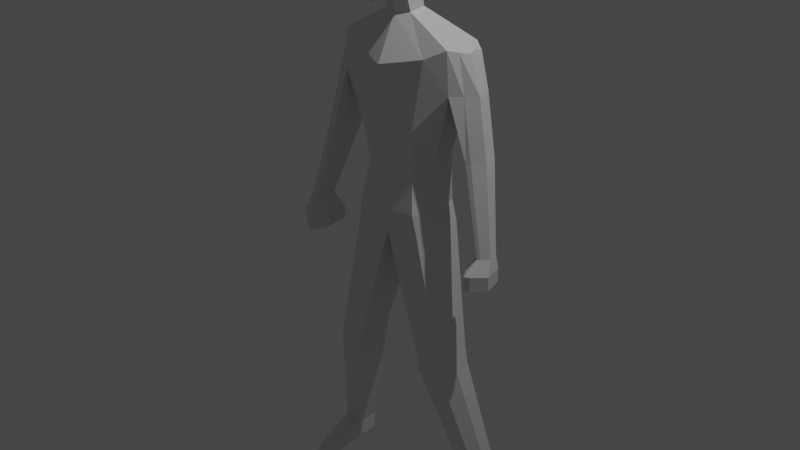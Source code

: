 # Source: lowpoly-human.blend  (saved by Blender 4.0.36; exported with 4.5.12 LTS)
import bpy
from mathutils import Matrix  # noqa: F401  (used for matrix-valued properties, if any)

bpy.ops.wm.read_factory_settings(use_empty=True)
scene = bpy.context.scene
scene.name = 'Scene'

# ---- collections
col_collection = bpy.data.collections.new('Collection'); scene.collection.children.link(col_collection)

# ---- materials (node trees are filled in below, after node groups)
mat_material = bpy.data.materials.new('Material')
mat_material.alpha_threshold = 0.0
mat_material.use_transparent_shadow = False
mat_material.roughness = 0.5
mat_material.line_color = (0.0, 0.0, 0.0, 1.0)

# ---- material node trees
mat_material.use_nodes = True; mat_material.node_tree.nodes.clear()
_N = mat_material.node_tree.nodes; _L = mat_material.node_tree.links
n0 = _N.new('ShaderNodeOutputMaterial'); n0.name = 'Material Output'; n0.location = (300, 300)
n1 = _N.new('ShaderNodeBsdfPrincipled'); n1.name = 'Principled BSDF'; n1.location = (10, 300)
n1.distribution = 'GGX'
n1.subsurface_method = 'RANDOM_WALK_SKIN'
n1.inputs[3].default_value = 1.45
n1.inputs[27].default_value = (0.0, 0.0, 0.0, 1.0)
n1.inputs[28].default_value = 1.0
_L.new(n1.outputs[0], n0.inputs[0])
n0.is_active_output = True

# ---- world
world_world = bpy.data.worlds.new('World'); scene.world = world_world
world_world.use_nodes = True; world_world.node_tree.nodes.clear()
_N = world_world.node_tree.nodes; _L = world_world.node_tree.links
n0 = _N.new('ShaderNodeOutputWorld'); n0.name = 'World Output'; n0.location = (300, 300)
n1 = _N.new('ShaderNodeBackground'); n1.name = 'Background'; n1.location = (10, 300)
n1.inputs[0].default_value = (0.05088, 0.05088, 0.05088, 1.0)
_L.new(n1.outputs[0], n0.inputs[0])
n0.is_active_output = True
world_world.color = (0.05088, 0.05088, 0.05088)
world_world.use_sun_shadow = False
world_world.sun_shadow_jitter_overblur = 0.0

# ---- lights
light_light = bpy.data.lights.new('Light', 'POINT')
light_light.transmission_factor = 0.0
light_light.use_soft_falloff = False
light_light.energy = 1000.0
light_light.shadow_soft_size = 0.1
light_light.shadow_maximum_resolution = 0.006
light_light.use_absolute_resolution = True

# ---- meshes
me_cube = bpy.data.meshes.new('Cube')
me_cube.from_pydata([(0.3241, -0.1868, 0.3319), (0.3241, -0.09512, -0.2472), (0.0, -0.3513, 0.3296), (0.0, -0.3067, -0.4029), (0.3241, 0.04025, 0.4625), (0.0, 0.00529, 0.5845), (0.3241, 0.2915, 0.4263), (0.0, 0.3548, 0.5342), (0.3241, 0.4363, 0.2179), (0.0, 0.5563, 0.2442), (0.3241, 0.4067, 0.01051), (0.0, 0.5151, -0.04432), (0.3241, 0.1061, -0.1475), (0.0, 0.0215, -0.3849), (0.162, -0.3107, 0.3531), (0.162, -0.2189, -0.3238), (0.162, 0.00529, 0.5845), (0.162, 0.3548, 0.5342), (0.162, 0.5563, 0.2442), (0.162, 0.5151, -0.04432), (0.162, 0.09687, -0.3849), (0.3512, -0.003304, 0.2309), (0.3512, -0.003304, -0.01683), (0.3512, 0.09309, 0.2867), (0.3512, 0.2013, 0.2713), (0.3512, 0.2506, 0.09341), (0.3512, 0.122, 0.02584), (0.3241, 0.1659, 0.4444), (0.0, 0.1801, 0.5593), (0.3241, 0.2564, -0.06848), (0.0, 0.415, -0.1229), (0.162, 0.306, -0.1229), (0.162, 0.1801, 0.5593), (0.3512, 0.1472, 0.279), (0.3512, 0.1863, 0.05962), (0.3241, -0.0733, 0.3972), (0.0, -0.1527, 0.4937), (0.0, -0.1069, -0.3022), (0.3241, -0.04039, -0.1973), (0.162, -0.1069, -0.3022), (0.162, -0.1527, 0.4937), (0.3512, 0.0449, 0.2588), (0.3512, 0.05934, 0.004504), (0.0, 0.0732, -0.5991), (0.17, 0.1496, -0.5781), (0.0, 0.3838, -0.6001), (0.17, 0.3838, -0.5578), (0.2378, 0.2828, -0.09745), (0.2488, 0.1012, -0.1828), (0.2528, -0.06963, -0.2435), (0.162, -0.03304, -0.3322), (0.2177, 0.09949, -0.2637), (0.2044, 0.03088, -0.3023), (0.17, 0.263, -0.5683), (0.162, 0.1769, -0.2846), (0.0, 0.2334, -0.5996), (0.0, 0.5966, -0.8158), (0.0, -0.201, -1.113), (0.7104, 0.1014, -0.8899), (0.0, 0.6513, -1.253), (0.0, -0.1069, -1.923), (0.0, 0.51, -2.037), (0.0, -0.08263, -2.928), (0.0, 0.6168, -2.979), (0.7443, 0.1014, -1.407), (0.5587, 0.1933, -2.921), (0.4543, 0.263, -2.36), (0.7136, 0.6449, -0.8971), (0.4701, -0.004523, -1.017), (0.3607, -0.06041, -1.873), (0.3891, -0.07681, -2.897), (0.0, -0.05694, -2.457), (0.3171, 0.01152, -2.416), (0.3241, -0.1868, 0.04236), (0.0, -0.3984, 0.0), (0.3241, 0.3639, 0.3221), (0.0, 0.4556, 0.3892), (0.162, 0.4556, 0.3892), (0.162, -0.3107, 0.03953), (0.3512, -0.003304, 0.107), (0.3512, 0.2259, 0.1823), (0.3512, 0.1075, 0.1563), (0.3512, 0.1667, 0.1693), (0.3512, 0.05212, 0.1317), (0.7187, 0.5936, -1.393), (0.518, 0.4878, -2.24), (0.4616, 0.596, -2.897), (0.8569, 0.3425, -0.9543), (1.012, 0.3187, -1.403), (0.8595, 0.5365, -0.9601), (0.9866, 0.509, -1.389), (0.712, 0.3838, -0.8935), (0.7315, 0.3582, -1.4), (0.547, 0.3754, -2.3), (0.5101, 0.3946, -2.909), (0.8431, 0.4395, -0.9225), (0.9994, 0.4138, -1.396), (0.9785, 0.1371, -2.147), (0.8757, 0.5392, -2.133), (1.169, 0.2642, -2.143), (1.144, 0.4545, -2.129), (0.8886, 0.3037, -2.14), (1.156, 0.3594, -2.136), (0.7837, 0.2219, -0.9221), (0.7865, 0.5907, -0.9286), (0.8526, 0.5513, -1.391), (0.8783, 0.21, -1.405), (0.7775, 0.4116, -0.908), (1.01, 0.4968, -2.131), (1.035, 0.1556, -2.145), (1.257, 0.02267, -3.209), (1.187, 0.2945, -3.2), (1.386, 0.1086, -3.206), (1.368, 0.2373, -3.197), (1.196, 0.1353, -3.204), (1.377, 0.173, -3.202), (1.278, 0.2659, -3.198), (1.295, 0.03518, -3.208), (1.194, -0.1387, -3.386), (1.068, 0.3559, -3.369), (1.429, 0.0177, -3.382), (1.397, 0.2517, -3.365), (1.083, 0.06627, -3.378), (1.413, 0.1347, -3.373), (1.232, 0.3038, -3.367), (1.264, -0.1159, -3.384), (1.194, -0.1387, -3.567), (1.068, 0.3559, -3.55), (1.429, 0.0177, -3.562), (1.397, 0.2517, -3.545), (1.083, 0.06627, -3.558), (1.413, 0.1347, -3.553), (1.232, 0.3038, -3.547), (1.264, -0.1159, -3.564), (1.222, 0.1263, -3.669), (0.0, 0.6424, -3.272), (0.5613, 0.4202, -3.202), (0.5128, 0.6215, -3.19), (0.4403, -0.05123, -3.19), (0.6098, 0.2189, -3.215), (0.0, -0.05705, -3.221), (0.4405, 0.4795, -4.824), (0.85, 0.3174, -4.773), (0.8146, 0.4642, -4.764), (0.7617, -0.02654, -4.764), (0.8854, 0.1705, -4.782), (0.4405, -0.03078, -4.787), (0.4825, 0.4795, -5.06), (0.892, 0.3174, -5.009), (0.8566, 0.4642, -5.0), (0.8037, -0.02654, -5.0), (0.9274, 0.1705, -5.018), (0.4825, -0.03078, -5.023), (0.9355, 0.7469, -6.784), (1.214, 0.6367, -6.75), (1.19, 0.7365, -6.744), (1.154, 0.4028, -6.744), (1.238, 0.5368, -6.756), (0.9355, 0.3999, -6.759), (0.9577, 0.7439, -7.042), (1.236, 0.6337, -7.007), (1.212, 0.7336, -7.001), (1.176, 0.3999, -7.001), (1.26, 0.5339, -7.013), (0.9577, 0.397, -7.017), (1.141, -0.2384, -6.98), (1.226, -0.1044, -6.992), (0.923, -0.2413, -6.995), (1.164, -0.2414, -7.049), (1.248, -0.1074, -7.061), (0.9453, -0.2443, -7.064)], [], [(78, 14, 2, 74), (40, 35, 4, 16), (32, 27, 6, 17), (77, 75, 8, 18), (18, 8, 10, 19), (31, 47, 48, 51, 54), (39, 49, 38, 1, 15), (37, 39, 15, 3), (20, 13, 43, 44), (9, 18, 19, 11), (76, 77, 18, 9), (28, 32, 17, 7), (36, 40, 16, 5), (73, 0, 14, 78), (73, 1, 22, 79), (75, 6, 24, 80), (35, 0, 21, 41), (10, 8, 25), (38, 12, 26, 42), (27, 4, 23, 33), (29, 10, 25, 34), (83, 79, 22, 42), (82, 81, 26, 34), (80, 82, 34, 25), (12, 29, 34, 26), (6, 27, 33, 24), (5, 16, 32, 28), (11, 19, 31, 30), (19, 10, 29, 47, 31), (16, 4, 27, 32), (81, 83, 42, 26), (1, 38, 42, 22), (4, 35, 41, 23), (2, 14, 40, 36), (13, 20, 50, 39, 37), (20, 52, 50), (14, 0, 35, 40), (45, 46, 53, 55), (30, 31, 46, 45), (31, 54, 53, 46), (49, 48, 12, 38), (48, 47, 29, 12), (49, 52, 51, 48), (50, 52, 49, 39), (51, 52, 20), (54, 51, 20), (53, 54, 20, 44), (55, 53, 44, 43), (60, 69, 68, 57), (64, 58, 68, 69), (68, 44, 43, 57), (58, 53, 44, 68), (67, 46, 53, 58, 91), (46, 67, 56, 45), (71, 72, 69, 60), (62, 70, 72, 71), (65, 66, 72, 70), (66, 64, 69, 72), (23, 41, 83, 81), (24, 33, 82, 80), (33, 23, 81, 82), (41, 21, 79, 83), (8, 75, 80, 25), (0, 73, 79, 21), (1, 73, 78, 15), (7, 17, 77, 76), (17, 6, 75, 77), (15, 78, 74, 3), (93, 85, 84, 92), (107, 103, 87, 95), (94, 86, 85, 93), (63, 61, 85, 86), (61, 59, 84, 85), (59, 56, 67, 84), (96, 90, 89, 95), (103, 106, 88, 87), (105, 104, 89, 90), (88, 96, 95, 87), (65, 94, 93, 66), (104, 107, 95, 89), (66, 93, 92, 64), (96, 88, 99, 102), (64, 92, 101, 97), (106, 64, 97, 109), (92, 84, 98, 101), (90, 96, 102, 100), (105, 90, 100, 108), (84, 105, 108, 98), (88, 106, 109, 99), (67, 91, 107, 104), (84, 67, 104, 105), (58, 64, 106, 103), (91, 58, 103, 107), (99, 109, 117, 112), (102, 99, 112, 115), (109, 97, 110, 117), (100, 102, 115, 113), (98, 108, 116, 111), (97, 101, 114, 110), (108, 100, 113, 116), (101, 98, 111, 114), (110, 114, 122, 118), (116, 113, 121, 124), (114, 111, 119, 122), (112, 117, 125, 120), (115, 112, 120, 123), (117, 110, 118, 125), (113, 115, 123, 121), (111, 116, 124, 119), (119, 124, 132, 127), (118, 122, 130, 126), (124, 121, 129, 132), (122, 119, 127, 130), (120, 125, 133, 128), (123, 120, 128, 131), (125, 118, 126, 133), (121, 123, 131, 129), (131, 128, 134), (133, 126, 134), (129, 131, 134), (127, 132, 134), (126, 130, 134), (132, 129, 134), (130, 127, 134), (128, 133, 134), (94, 65, 139, 136), (65, 70, 138, 139), (63, 86, 137, 135), (70, 62, 140, 138), (86, 94, 136, 137), (138, 140, 146, 144), (135, 137, 143, 141), (137, 136, 142, 143), (140, 135, 141, 146), (139, 138, 144, 145), (136, 139, 145, 142), (144, 146, 152, 150), (143, 142, 148, 149), (146, 141, 147, 152), (141, 143, 149, 147), (145, 144, 150, 151), (142, 145, 151, 148), (147, 149, 155, 153), (151, 150, 156, 157), (148, 151, 157, 154), (150, 152, 158, 156), (149, 148, 154, 155), (152, 147, 153, 158), (164, 162, 168, 170), (155, 154, 160, 161), (158, 153, 159, 164), (153, 155, 161, 159), (158, 164, 170, 167), (154, 157, 163, 160), (159, 161, 160, 163, 162, 164), (165, 167, 170, 168), (166, 165, 168, 169), (157, 156, 165, 166), (163, 157, 166, 169), (156, 158, 167, 165), (162, 163, 169, 168)])
_uv = me_cube.uv_layers.new(name='UVMap')
_uv.uv.foreach_set('vector', [0.5, 0.8125, 0.625, 0.8125, 0.625, 0.875, 0.5, 0.875, 0.625, 0.8125, 0.625, 0.75, 0.625, 0.75, 0.625, 0.8125, 0.625, 0.8125, 0.625, 0.75, 0.625, 0.75, 0.625, 0.8125, 0.625, 0.8125, 0.625, 0.75, 0.625, 0.75, 0.625, 0.8125, 0.625, 0.8125, 0.625, 0.75, 0.625, 0.75, 0.625, 0.8125, 0.625, 0.8125, 0.625, 0.7833, 0.625, 0.7828, 0.625, 0.7947, 0.625, 0.8125, 0.625, 0.8125, 0.625, 0.7775, 0.625, 0.75, 0.625, 0.75, 0.625, 0.8125, 0.625, 0.875, 0.625, 0.8125, 0.625, 0.8125, 0.625, 0.875, 0.625, 0.8125, 0.625, 0.875, 0.625, 0.875, 0.625, 0.8125, 0.625, 0.875, 0.625, 0.8125, 0.625, 0.8125, 0.625, 0.875, 0.625, 0.875, 0.625, 0.8125, 0.625, 0.8125, 0.625, 0.875, 0.625, 0.875, 0.625, 0.8125, 0.625, 0.8125, 0.625, 0.875, 0.625, 0.875, 0.625, 0.8125, 0.625, 0.8125, 0.625, 0.875, 0.5, 0.75, 0.625, 0.75, 0.625, 0.8125, 0.5, 0.8125, 0.5, 0.75, 0.375, 0.75, 0.375, 0.75, 0.5, 0.75, 0.625, 0.75, 0.625, 0.75, 0.625, 0.75, 0.625, 0.75, 0.625, 0.75, 0.625, 0.75, 0.625, 0.75, 0.625, 0.75, 0.625, 0.75, 0.625, 0.75, 0.625, 0.75, 0.625, 0.75, 0.625, 0.75, 0.625, 0.75, 0.625, 0.75, 0.625, 0.75, 0.625, 0.75, 0.625, 0.75, 0.625, 0.75, 0.625, 0.75, 0.625, 0.75, 0.625, 0.75, 0.625, 0.75, 0.625, 0.75, 0.625, 0.75, 0.625, 0.75, 0.625, 0.75, 0.625, 0.75, 0.625, 0.75, 0.625, 0.75, 0.625, 0.75, 0.625, 0.75, 0.625, 0.75, 0.625, 0.75, 0.625, 0.75, 0.625, 0.75, 0.625, 0.75, 0.625, 0.75, 0.625, 0.75, 0.625, 0.75, 0.625, 0.75, 0.625, 0.75, 0.625, 0.75, 0.625, 0.875, 0.625, 0.8125, 0.625, 0.8125, 0.625, 0.875, 0.625, 0.875, 0.625, 0.8125, 0.625, 0.8125, 0.625, 0.875, 0.625, 0.8125, 0.625, 0.75, 0.625, 0.75, 0.625, 0.7833, 0.625, 0.8125, 0.625, 0.8125, 0.625, 0.75, 0.625, 0.75, 0.625, 0.8125, 0.625, 0.75, 0.625, 0.75, 0.625, 0.75, 0.625, 0.75, 0.625, 0.75, 0.625, 0.75, 0.625, 0.75, 0.625, 0.75, 0.625, 0.75, 0.625, 0.75, 0.625, 0.75, 0.625, 0.75, 0.625, 0.875, 0.625, 0.8125, 0.625, 0.8125, 0.625, 0.875, 0.625, 0.875, 0.625, 0.8125, 0.625, 0.8125, 0.625, 0.8125, 0.625, 0.875, 0.625, 0.8125, 0.625, 0.7921, 0.625, 0.8125, 0.625, 0.8125, 0.625, 0.75, 0.625, 0.75, 0.625, 0.8125, 0.625, 0.875, 0.625, 0.8125, 0.625, 0.8125, 0.625, 0.875, 0.625, 0.875, 0.625, 0.8125, 0.625, 0.8125, 0.625, 0.875, 0.625, 0.8125, 0.625, 0.8125, 0.625, 0.8125, 0.625, 0.8125, 0.625, 0.7775, 0.625, 0.7828, 0.625, 0.75, 0.625, 0.75, 0.625, 0.7828, 0.625, 0.7833, 0.625, 0.75, 0.625, 0.75, 0.625, 0.7775, 0.625, 0.7921, 0.625, 0.7947, 0.625, 0.7828, 0.625, 0.8125, 0.625, 0.7921, 0.625, 0.7775, 0.625, 0.8125, 0.625, 0.7947, 0.625, 0.7921, 0.625, 0.8125, 0.625, 0.8125, 0.625, 0.7947, 0.625, 0.8125, 0.625, 0.8125, 0.625, 0.8125, 0.625, 0.8125, 0.625, 0.8125, 0.625, 0.875, 0.625, 0.8125, 0.625, 0.8125, 0.625, 0.875, 0.0, 0.0, 0.0, 0.0, 0.0, 0.0, 0.0, 0.0, 0.0, 0.0, 0.0, 0.0, 0.0, 0.0, 0.0, 0.0, 0.0, 0.0, 0.0, 0.0, 0.0, 0.0, 0.0, 0.0, 0.0, 0.0, 0.0, 0.0, 0.0, 0.0, 0.0, 0.0, 0.0, 0.0, 0.0, 0.0, 0.0, 0.0, 0.0, 0.0, 0.0, 0.0, 0.0, 0.0, 0.0, 0.0, 0.0, 0.0, 0.0, 0.0, 0.0, 0.0, 0.0, 0.0, 0.0, 0.0, 0.0, 0.0, 0.0, 0.0, 0.0, 0.0, 0.0, 0.0, 0.0, 0.0, 0.0, 0.0, 0.0, 0.0, 0.0, 0.0, 0.0, 0.0, 0.0, 0.0, 0.0, 0.0, 0.0, 0.0, 0.0, 0.0, 0.625, 0.75, 0.625, 0.75, 0.625, 0.75, 0.625, 0.75, 0.625, 0.75, 0.625, 0.75, 0.625, 0.75, 0.625, 0.75, 0.625, 0.75, 0.625, 0.75, 0.625, 0.75, 0.625, 0.75, 0.625, 0.75, 0.625, 0.75, 0.625, 0.75, 0.625, 0.75, 0.625, 0.75, 0.625, 0.75, 0.625, 0.75, 0.625, 0.75, 0.625, 0.75, 0.5, 0.75, 0.5, 0.75, 0.625, 0.75, 0.375, 0.75, 0.5, 0.75, 0.5, 0.8125, 0.375, 0.8125, 0.625, 0.875, 0.625, 0.8125, 0.625, 0.8125, 0.625, 0.875, 0.625, 0.8125, 0.625, 0.75, 0.625, 0.75, 0.625, 0.8125, 0.375, 0.8125, 0.5, 0.8125, 0.5, 0.875, 0.375, 0.875, 0.0, 0.0, 0.0, 0.0, 0.0, 0.0, 0.0, 0.0, 0.0, 0.0, 0.0, 0.0, 0.0, 0.0, 0.0, 0.0, 0.0, 0.0, 0.0, 0.0, 0.0, 0.0, 0.0, 0.0, 0.0, 0.0, 0.0, 0.0, 0.0, 0.0, 0.0, 0.0, 0.0, 0.0, 0.0, 0.0, 0.0, 0.0, 0.0, 0.0, 0.0, 0.0, 0.0, 0.0, 0.0, 0.0, 0.0, 0.0, 0.0, 0.0, 0.0, 0.0, 0.0, 0.0, 0.0, 0.0, 0.0, 0.0, 0.0, 0.0, 0.0, 0.0, 0.0, 0.0, 0.0, 0.0, 0.0, 0.0, 0.0, 0.0, 0.0, 0.0, 0.0, 0.0, 0.0, 0.0, 0.0, 0.0, 0.0, 0.0, 0.0, 0.0, 0.0, 0.0, 0.0, 0.0, 0.0, 0.0, 0.0, 0.0, 0.0, 0.0, 0.0, 0.0, 0.0, 0.0, 0.0, 0.0, 0.0, 0.0, 0.0, 0.0, 0.0, 0.0, 0.0, 0.0, 0.0, 0.0, 0.0, 0.0, 0.0, 0.0, 0.0, 0.0, 0.0, 0.0, 0.0, 0.0, 0.0, 0.0, 0.0, 0.0, 0.0, 0.0, 0.0, 0.0, 0.0, 0.0, 0.0, 0.0, 0.0, 0.0, 0.0, 0.0, 0.0, 0.0, 0.0, 0.0, 0.0, 0.0, 0.0, 0.0, 0.0, 0.0, 0.0, 0.0, 0.0, 0.0, 0.0, 0.0, 0.0, 0.0, 0.0, 0.0, 0.0, 0.0, 0.0, 0.0, 0.0, 0.0, 0.0, 0.0, 0.0, 0.0, 0.0, 0.0, 0.0, 0.0, 0.0, 0.0, 0.0, 0.0, 0.0, 0.0, 0.0, 0.0, 0.0, 0.0, 0.0, 0.0, 0.0, 0.0, 0.0, 0.0, 0.0, 0.0, 0.0, 0.0, 0.0, 0.0, 0.0, 0.0, 0.0, 0.0, 0.0, 0.0, 0.0, 0.0, 0.0, 0.0, 0.0, 0.0, 0.0, 0.0, 0.0, 0.0, 0.0, 0.0, 0.0, 0.0, 0.0, 0.0, 0.0, 0.0, 0.0, 0.0, 0.0, 0.0, 0.0, 0.0, 0.0, 0.0, 0.0, 0.0, 0.0, 0.0, 0.0, 0.0, 0.0, 0.0, 0.0, 0.0, 0.0, 0.0, 0.0, 0.0, 0.0, 0.0, 0.0, 0.0, 0.0, 0.0, 0.0, 0.0, 0.0, 0.0, 0.0, 0.0, 0.0, 0.0, 0.0, 0.0, 0.0, 0.0, 0.0, 0.0, 0.0, 0.0, 0.0, 0.0, 0.0, 0.0, 0.0, 0.0, 0.0, 0.0, 0.0, 0.0, 0.0, 0.0, 0.0, 0.0, 0.0, 0.0, 0.0, 0.0, 0.0, 0.0, 0.0, 0.0, 0.0, 0.0, 0.0, 0.0, 0.0, 0.0, 0.0, 0.0, 0.0, 0.0, 0.0, 0.0, 0.0, 0.0, 0.0, 0.0, 0.0, 0.0, 0.0, 0.0, 0.0, 0.0, 0.0, 0.0, 0.0, 0.0, 0.0, 0.0, 0.0, 0.0, 0.0, 0.0, 0.0, 0.0, 0.0, 0.0, 0.0, 0.0, 0.0, 0.0, 0.0, 0.0, 0.0, 0.0, 0.0, 0.0, 0.0, 0.0, 0.0, 0.0, 0.0, 0.0, 0.0, 0.0, 0.0, 0.0, 0.0, 0.0, 0.0, 0.0, 0.0, 0.0, 0.0, 0.0, 0.0, 0.0, 0.0, 0.0, 0.0, 0.0, 0.0, 0.0, 0.0, 0.0, 0.0, 0.0, 0.0, 0.0, 0.0, 0.0, 0.0, 0.0, 0.0, 0.0, 0.0, 0.0, 0.0, 0.0, 0.0, 0.0, 0.0, 0.0, 0.0, 0.0, 0.0, 0.0, 0.0, 0.0, 0.0, 0.0, 0.0, 0.0, 0.0, 0.0, 0.0, 0.0, 0.0, 0.0, 0.0, 0.0, 0.0, 0.0, 0.0, 0.0, 0.0, 0.0, 0.0, 0.0, 0.0, 0.0, 0.0, 0.0, 0.0, 0.0, 0.0, 0.0, 0.0, 0.0, 0.0, 0.0, 0.0, 0.0, 0.0, 0.0, 0.0, 0.0, 0.0, 0.0, 0.0, 0.0, 0.0, 0.0, 0.0, 0.0, 0.0, 0.0, 0.0, 0.0, 0.0, 0.0, 0.0, 0.0, 0.0, 0.0, 0.0, 0.0, 0.0, 0.0, 0.0, 0.0, 0.0, 0.0, 0.0, 0.0, 0.0, 0.0, 0.0, 0.0, 0.0, 0.0, 0.0, 0.0, 0.0, 0.0, 0.0, 0.0, 0.0, 0.0, 0.0, 0.0, 0.0, 0.0, 0.0, 0.0, 0.0, 0.0, 0.0, 0.0, 0.0, 0.0, 0.0, 0.0, 0.0, 0.0, 0.0, 0.0, 0.0, 0.0, 0.0, 0.0, 0.0, 0.0, 0.0, 0.0, 0.0, 0.0, 0.0, 0.0, 0.0, 0.0, 0.0, 0.0, 0.0, 0.0, 0.0, 0.0, 0.0, 0.0, 0.0, 0.0, 0.0, 0.0, 0.0, 0.0, 0.0, 0.0, 0.0, 0.0, 0.0, 0.0, 0.0, 0.0, 0.0, 0.0, 0.0, 0.0, 0.0, 0.0, 0.0, 0.0, 0.0, 0.0, 0.0, 0.0, 0.0, 0.0, 0.0, 0.0, 0.0, 0.0, 0.0, 0.0, 0.0, 0.0, 0.0, 0.0, 0.0, 0.0, 0.0, 0.0, 0.0, 0.0, 0.0, 0.0, 0.0, 0.0, 0.0, 0.0, 0.0, 0.0, 0.0, 0.0, 0.0, 0.0, 0.0, 0.0, 0.0, 0.0, 0.0, 0.0, 0.0, 0.0, 0.0, 0.0, 0.0, 0.0, 0.0, 0.0, 0.0, 0.0, 0.0, 0.0, 0.0, 0.0, 0.0, 0.0, 0.0, 0.0, 0.0, 0.0, 0.0, 0.0, 0.0, 0.0, 0.0, 0.0, 0.0, 0.0, 0.0, 0.0, 0.0, 0.0, 0.0, 0.0, 0.0, 0.0, 0.0, 0.0, 0.0, 0.0, 0.0, 0.0, 0.0, 0.0, 0.0, 0.0, 0.0, 0.0, 0.0, 0.0, 0.0, 0.0, 0.0, 0.0, 0.0, 0.0, 0.0, 0.0, 0.0, 0.0, 0.0, 0.0, 0.0, 0.0, 0.0, 0.0, 0.0, 0.0, 0.0, 0.0, 0.0, 0.0, 0.0, 0.0, 0.0, 0.0, 0.0, 0.0, 0.0, 0.0, 0.0, 0.0, 0.0, 0.0, 0.0, 0.0, 0.0, 0.0, 0.0, 0.0, 0.0, 0.0, 0.0, 0.0, 0.0, 0.0, 0.0, 0.0, 0.0, 0.0, 0.0, 0.0, 0.0, 0.0, 0.0, 0.0, 0.0, 0.0, 0.0, 0.0, 0.0, 0.0, 0.0, 0.0, 0.0, 0.0, 0.0, 0.0, 0.0, 0.0, 0.0, 0.0, 0.0, 0.0, 0.0, 0.0, 0.0, 0.0, 0.0, 0.0, 0.0, 0.0, 0.0, 0.0, 0.0, 0.0, 0.0, 0.0, 0.0, 0.0, 0.0, 0.0, 0.0, 0.0, 0.0, 0.0, 0.0, 0.0, 0.0, 0.0, 0.0, 0.0, 0.0, 0.0, 0.0, 0.0, 0.0, 0.0, 0.0, 0.0, 0.0, 0.0, 0.0, 0.0, 0.0, 0.0, 0.0, 0.0, 0.0, 0.0, 0.0, 0.0])
me_cube.materials.append(mat_material)
me_cube.use_mirror_vertex_groups = False
me_cube.update()
arm_armature_001 = bpy.data.armatures.new('Armature.001')  # bones are not reproduced

# ---- objects
ob_human = bpy.data.objects.new('Human', me_cube)
ob_light = bpy.data.objects.new('Light', light_light)
ob_armature = bpy.data.objects.new('Armature', arm_armature_001)

# ---- transforms, parenting, visibility, modifiers, constraints
ob_human.location = (0.0, 0.0, 0.0)
ob_human.lock_rotations_4d = False
ob_human.empty_display_type = 'ARROWS'
ob_human.lineart.crease_threshold = 0.0
_vg = ob_human.vertex_groups.new(name='Hip')
_vg = ob_human.vertex_groups.new(name='Waist')
_vg = ob_human.vertex_groups.new(name='Chest')
_vg = ob_human.vertex_groups.new(name='Neck')
_vg = ob_human.vertex_groups.new(name='Head')
_vg = ob_human.vertex_groups.new(name='Clavicle L')
_vg = ob_human.vertex_groups.new(name='Upper Arm L')
_vg = ob_human.vertex_groups.new(name='Forearm L')
_vg = ob_human.vertex_groups.new(name='Hand L')
_vg = ob_human.vertex_groups.new(name='Clavicle R')
_vg = ob_human.vertex_groups.new(name='Upper Arm R')
_vg = ob_human.vertex_groups.new(name='Forearm R')
_vg = ob_human.vertex_groups.new(name='Hand R')
_vg = ob_human.vertex_groups.new(name='Thigh L')
_vg = ob_human.vertex_groups.new(name='Shin L')
_vg = ob_human.vertex_groups.new(name='Foot L')
_vg = ob_human.vertex_groups.new(name='Thigh R')
_vg = ob_human.vertex_groups.new(name='Shin R')
_vg = ob_human.vertex_groups.new(name='Foot R')
_vg = ob_human.vertex_groups.new(name='Foot Ctrl L')
_vg = ob_human.vertex_groups.new(name='Arm Ctrl L')
_vg = ob_human.vertex_groups.new(name='Parent Bone')
_vg = ob_human.vertex_groups.new(name='Knee Ctrl L')
_vg = ob_human.vertex_groups.new(name='Hand Rotation L')
_vg = ob_human.vertex_groups.new(name='Foot Ctrl R')
_vg = ob_human.vertex_groups.new(name='Arm Ctrl R')
_vg = ob_human.vertex_groups.new(name='Knee Ctrl R')
_vg = ob_human.vertex_groups.new(name='Hand Rotation R')
_m = ob_human.modifiers.new('Mirror', 'MIRROR')
_m.use_clip = True
ob_light.location = (4.076, 1.005, 5.904)
ob_light.rotation_euler = (0.6503, 0.05522, 1.866)
ob_light.lock_rotations_4d = False
ob_light.empty_display_type = 'ARROWS'
ob_light.color = (0.0, 0.0, 0.0, 0.0)
ob_light.lineart.crease_threshold = 0.0
ob_armature.location = (0.0, 0.2519, -3.171)
ob_armature.scale = (0.5948, 0.5948, 0.5948)
ob_armature.show_in_front = True

# ---- collection membership
col_collection.objects.link(ob_human)
col_collection.objects.link(ob_light)
col_collection.objects.link(ob_armature)

# ---- scene / render settings (as saved in the file)
scene.frame_start = 1; scene.frame_end = 250; scene.frame_set(1)
scene.render.engine = 'BLENDER_EEVEE_NEXT'
scene.cycles.sampling_pattern = 'TABULATED_SOBOL'
scene.view_settings.view_transform = 'Filmic'
bpy.context.view_layer.update()

# ---- added for rendering (the .blend has no active camera): camera
cam_auto = bpy.data.cameras.new('AutoCamera')
cam_auto.lens = 50.0
cam_auto.sensor_width = 36.0
cam_auto.clip_end = 1000.0
ob_auto_camera = bpy.data.objects.new('AutoCamera', cam_auto)
scene.collection.objects.link(ob_auto_camera)
ob_auto_camera.location = (7.62859, -8.98008, 2.86298)
ob_auto_camera.rotation_euler = (1.09748, -7.21219e-08, 0.694738)
scene.camera = ob_auto_camera
bpy.context.view_layer.update()
